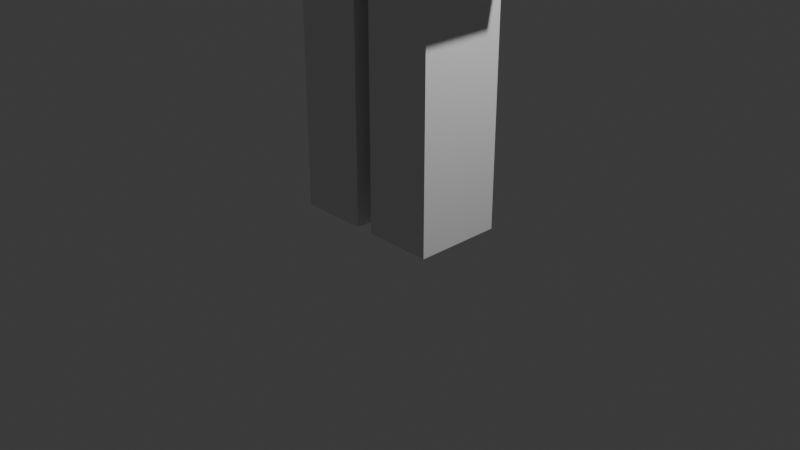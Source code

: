 # Source: Test_Model.blend  (saved by Blender 5.0.119; exported with 4.5.12 LTS)
import bpy
from mathutils import Matrix  # noqa: F401  (used for matrix-valued properties, if any)

bpy.ops.wm.read_factory_settings(use_empty=True)
scene = bpy.context.scene
scene.name = 'Scene'

# ---- collections
col_collection = bpy.data.collections.new('Collection'); scene.collection.children.link(col_collection)

# ---- materials (node trees are filled in below, after node groups)
mat_material = bpy.data.materials.new('Material')
mat_material.alpha_threshold = 0.0
mat_material.use_backface_culling_lightprobe_volume = False
mat_material.roughness = 0.5
mat_material.line_color = (0.0, 0.0, 0.0, 1.0)
mat_material_001 = bpy.data.materials.new('Material.001')
mat_material_001.alpha_threshold = 0.0
mat_material_001.use_backface_culling_lightprobe_volume = False
mat_material_001.roughness = 0.5
mat_material_001.line_color = (0.0, 0.0, 0.0, 1.0)
mat_material_002 = bpy.data.materials.new('Material.002')
mat_material_002.alpha_threshold = 0.0
mat_material_002.use_backface_culling_lightprobe_volume = False
mat_material_002.roughness = 0.5
mat_material_002.line_color = (0.0, 0.0, 0.0, 1.0)
mat_material_003 = bpy.data.materials.new('Material.003')
mat_material_003.alpha_threshold = 0.0
mat_material_003.use_backface_culling_lightprobe_volume = False
mat_material_003.roughness = 0.5
mat_material_003.line_color = (0.0, 0.0, 0.0, 1.0)
mat_material_004 = bpy.data.materials.new('Material.004')
mat_material_004.alpha_threshold = 0.0
mat_material_004.use_backface_culling_lightprobe_volume = False
mat_material_004.roughness = 0.5
mat_material_004.line_color = (0.0, 0.0, 0.0, 1.0)
mat_material_005 = bpy.data.materials.new('Material.005')
mat_material_005.alpha_threshold = 0.0
mat_material_005.use_backface_culling_lightprobe_volume = False
mat_material_005.roughness = 0.5
mat_material_005.line_color = (0.0, 0.0, 0.0, 1.0)

# ---- material node trees
mat_material.use_nodes = True; mat_material.node_tree.nodes.clear()
_N = mat_material.node_tree.nodes; _L = mat_material.node_tree.links
n0 = _N.new('ShaderNodeOutputMaterial'); n0.name = 'Material Output'; n0.location = (200, 100)
n1 = _N.new('ShaderNodeBsdfPrincipled'); n1.name = 'Principled BSDF'; n1.location = (-200, 100)
_L.new(n1.outputs[0], n0.inputs[0])
n0.is_active_output = True
mat_material_001.use_nodes = True; mat_material_001.node_tree.nodes.clear()
_N = mat_material_001.node_tree.nodes; _L = mat_material_001.node_tree.links
n0 = _N.new('ShaderNodeOutputMaterial'); n0.name = 'Material Output'; n0.location = (200, 100)
n1 = _N.new('ShaderNodeBsdfPrincipled'); n1.name = 'Principled BSDF'; n1.location = (-200, 100)
_L.new(n1.outputs[0], n0.inputs[0])
n0.is_active_output = True
mat_material_002.use_nodes = True; mat_material_002.node_tree.nodes.clear()
_N = mat_material_002.node_tree.nodes; _L = mat_material_002.node_tree.links
n0 = _N.new('ShaderNodeOutputMaterial'); n0.name = 'Material Output'; n0.location = (200, 100)
n1 = _N.new('ShaderNodeBsdfPrincipled'); n1.name = 'Principled BSDF'; n1.location = (-200, 100)
_L.new(n1.outputs[0], n0.inputs[0])
n0.is_active_output = True
mat_material_003.use_nodes = True; mat_material_003.node_tree.nodes.clear()
_N = mat_material_003.node_tree.nodes; _L = mat_material_003.node_tree.links
n0 = _N.new('ShaderNodeOutputMaterial'); n0.name = 'Material Output'; n0.location = (200, 100)
n1 = _N.new('ShaderNodeBsdfPrincipled'); n1.name = 'Principled BSDF'; n1.location = (-200, 100)
_L.new(n1.outputs[0], n0.inputs[0])
n0.is_active_output = True
mat_material_004.use_nodes = True; mat_material_004.node_tree.nodes.clear()
_N = mat_material_004.node_tree.nodes; _L = mat_material_004.node_tree.links
n0 = _N.new('ShaderNodeOutputMaterial'); n0.name = 'Material Output'; n0.location = (200, 100)
n1 = _N.new('ShaderNodeBsdfPrincipled'); n1.name = 'Principled BSDF'; n1.location = (-200, 100)
_L.new(n1.outputs[0], n0.inputs[0])
n0.is_active_output = True
mat_material_005.use_nodes = True; mat_material_005.node_tree.nodes.clear()
_N = mat_material_005.node_tree.nodes; _L = mat_material_005.node_tree.links
n0 = _N.new('ShaderNodeOutputMaterial'); n0.name = 'Material Output'; n0.location = (200, 100)
n1 = _N.new('ShaderNodeBsdfPrincipled'); n1.name = 'Principled BSDF'; n1.location = (-200, 100)
_L.new(n1.outputs[0], n0.inputs[0])
n0.is_active_output = True

# ---- world
world_world = bpy.data.worlds.new('World'); scene.world = world_world
world_world.use_nodes = True; world_world.node_tree.nodes.clear()
_N = world_world.node_tree.nodes; _L = world_world.node_tree.links
n0 = _N.new('ShaderNodeOutputWorld'); n0.name = 'World Output'; n0.location = (200, 100)
n1 = _N.new('ShaderNodeBackground'); n1.name = 'Background'; n1.location = (-200, 100)
n1.inputs[0].default_value = (0.05088, 0.05088, 0.05088, 1.0)
_L.new(n1.outputs[0], n0.inputs[0])
n0.is_active_output = True
world_world.color = (0.05088, 0.05088, 0.05088)
world_world.sun_shadow_jitter_overblur = 0.0

# ---- cameras
cam_camera = bpy.data.cameras.new('Camera')
cam_camera.clip_end = 100.0
cam_camera.ortho_scale = 7.314

# ---- lights
light_light = bpy.data.lights.new('Light', 'POINT')
light_light.energy = 1000.0
light_light.shadow_soft_size = 0.1

# ---- meshes
me_cube = bpy.data.meshes.new('Cube')
me_cube.from_pydata([(1.0, 1.0, 1.0), (1.0, 1.0, -1.0), (1.0, -1.0, 1.0), (1.0, -1.0, -1.0), (-1.0, 1.0, 1.0), (-1.0, 1.0, -1.0), (-1.0, -1.0, 1.0), (-1.0, -1.0, -1.0)], [], [(0, 4, 6, 2), (3, 2, 6, 7), (7, 6, 4, 5), (5, 1, 3, 7), (1, 0, 2, 3), (5, 4, 0, 1)])
_uv = me_cube.uv_layers.new(name='UVMap')
_uv.uv.foreach_set('vector', [0.625, 0.5, 0.875, 0.5, 0.875, 0.75, 0.625, 0.75, 0.375, 0.75, 0.625, 0.75, 0.625, 1.0, 0.375, 1.0, 0.375, 0.0, 0.625, 0.0, 0.625, 0.25, 0.375, 0.25, 0.125, 0.5, 0.375, 0.5, 0.375, 0.75, 0.125, 0.75, 0.375, 0.5, 0.625, 0.5, 0.625, 0.75, 0.375, 0.75, 0.375, 0.25, 0.625, 0.25, 0.625, 0.5, 0.375, 0.5])
me_cube.materials.append(mat_material)
me_cube.use_mirror_vertex_groups = False
me_cube.update()
me_cube_001 = bpy.data.meshes.new('Cube.001')
me_cube_001.from_pydata([(1.0, 1.0, 1.0), (1.0, 1.0, -1.0), (1.0, -1.0, 1.0), (1.0, -1.0, -1.0), (-1.0, 1.0, 1.0), (-1.0, 1.0, -1.0), (-1.0, -1.0, 1.0), (-1.0, -1.0, -1.0)], [], [(0, 4, 6, 2), (3, 2, 6, 7), (7, 6, 4, 5), (5, 1, 3, 7), (1, 0, 2, 3), (5, 4, 0, 1)])
_uv = me_cube_001.uv_layers.new(name='UVMap')
_uv.uv.foreach_set('vector', [0.625, 0.5, 0.875, 0.5, 0.875, 0.75, 0.625, 0.75, 0.375, 0.75, 0.625, 0.75, 0.625, 1.0, 0.375, 1.0, 0.375, 0.0, 0.625, 0.0, 0.625, 0.25, 0.375, 0.25, 0.125, 0.5, 0.375, 0.5, 0.375, 0.75, 0.125, 0.75, 0.375, 0.5, 0.625, 0.5, 0.625, 0.75, 0.375, 0.75, 0.375, 0.25, 0.625, 0.25, 0.625, 0.5, 0.375, 0.5])
me_cube_001.materials.append(mat_material_001)
me_cube_001.use_mirror_vertex_groups = False
me_cube_001.update()
me_cube_002 = bpy.data.meshes.new('Cube.002')
me_cube_002.from_pydata([(1.0, 1.0, 1.0), (1.0, 1.0, -1.0), (1.0, -1.0, 1.0), (1.0, -1.0, -1.0), (-1.0, 1.0, 1.0), (-1.0, 1.0, -1.0), (-1.0, -1.0, 1.0), (-1.0, -1.0, -1.0)], [], [(0, 4, 6, 2), (3, 2, 6, 7), (7, 6, 4, 5), (5, 1, 3, 7), (1, 0, 2, 3), (5, 4, 0, 1)])
_uv = me_cube_002.uv_layers.new(name='UVMap')
_uv.uv.foreach_set('vector', [0.625, 0.5, 0.875, 0.5, 0.875, 0.75, 0.625, 0.75, 0.375, 0.75, 0.625, 0.75, 0.625, 1.0, 0.375, 1.0, 0.375, 0.0, 0.625, 0.0, 0.625, 0.25, 0.375, 0.25, 0.125, 0.5, 0.375, 0.5, 0.375, 0.75, 0.125, 0.75, 0.375, 0.5, 0.625, 0.5, 0.625, 0.75, 0.375, 0.75, 0.375, 0.25, 0.625, 0.25, 0.625, 0.5, 0.375, 0.5])
me_cube_002.materials.append(mat_material_002)
me_cube_002.use_mirror_vertex_groups = False
me_cube_002.update()
me_cube_003 = bpy.data.meshes.new('Cube.003')
me_cube_003.from_pydata([(1.0, 1.0, 1.0), (1.0, 1.0, -1.0), (1.0, -1.0, 1.0), (1.0, -1.0, -1.0), (-1.0, 1.0, 1.0), (-1.0, 1.0, -1.0), (-1.0, -1.0, 1.0), (-1.0, -1.0, -1.0)], [], [(0, 4, 6, 2), (3, 2, 6, 7), (7, 6, 4, 5), (5, 1, 3, 7), (1, 0, 2, 3), (5, 4, 0, 1)])
_uv = me_cube_003.uv_layers.new(name='UVMap')
_uv.uv.foreach_set('vector', [0.625, 0.5, 0.875, 0.5, 0.875, 0.75, 0.625, 0.75, 0.375, 0.75, 0.625, 0.75, 0.625, 1.0, 0.375, 1.0, 0.375, 0.0, 0.625, 0.0, 0.625, 0.25, 0.375, 0.25, 0.125, 0.5, 0.375, 0.5, 0.375, 0.75, 0.125, 0.75, 0.375, 0.5, 0.625, 0.5, 0.625, 0.75, 0.375, 0.75, 0.375, 0.25, 0.625, 0.25, 0.625, 0.5, 0.375, 0.5])
me_cube_003.materials.append(mat_material_003)
me_cube_003.use_mirror_vertex_groups = False
me_cube_003.update()
me_cube_004 = bpy.data.meshes.new('Cube.004')
me_cube_004.from_pydata([(1.0, 1.0, 1.0), (1.0, 1.0, -1.0), (1.0, -1.0, 1.0), (1.0, -1.0, -1.0), (-1.0, 1.0, 1.0), (-1.0, 1.0, -1.0), (-1.0, -1.0, 1.0), (-1.0, -1.0, -1.0)], [], [(0, 4, 6, 2), (3, 2, 6, 7), (7, 6, 4, 5), (5, 1, 3, 7), (1, 0, 2, 3), (5, 4, 0, 1)])
_uv = me_cube_004.uv_layers.new(name='UVMap')
_uv.uv.foreach_set('vector', [0.625, 0.5, 0.875, 0.5, 0.875, 0.75, 0.625, 0.75, 0.375, 0.75, 0.625, 0.75, 0.625, 1.0, 0.375, 1.0, 0.375, 0.0, 0.625, 0.0, 0.625, 0.25, 0.375, 0.25, 0.125, 0.5, 0.375, 0.5, 0.375, 0.75, 0.125, 0.75, 0.375, 0.5, 0.625, 0.5, 0.625, 0.75, 0.375, 0.75, 0.375, 0.25, 0.625, 0.25, 0.625, 0.5, 0.375, 0.5])
me_cube_004.materials.append(mat_material_004)
me_cube_004.use_mirror_vertex_groups = False
me_cube_004.update()
me_cube_005 = bpy.data.meshes.new('Cube.005')
me_cube_005.from_pydata([(1.0, 1.0, 1.0), (1.0, 1.0, -1.0), (1.0, -1.0, 1.0), (1.0, -1.0, -1.0), (-1.0, 1.0, 1.0), (-1.0, 1.0, -1.0), (-1.0, -1.0, 1.0), (-1.0, -1.0, -1.0)], [], [(0, 4, 6, 2), (3, 2, 6, 7), (7, 6, 4, 5), (5, 1, 3, 7), (1, 0, 2, 3), (5, 4, 0, 1)])
_uv = me_cube_005.uv_layers.new(name='UVMap')
_uv.uv.foreach_set('vector', [0.625, 0.5, 0.875, 0.5, 0.875, 0.75, 0.625, 0.75, 0.375, 0.75, 0.625, 0.75, 0.625, 1.0, 0.375, 1.0, 0.375, 0.0, 0.625, 0.0, 0.625, 0.25, 0.375, 0.25, 0.125, 0.5, 0.375, 0.5, 0.375, 0.75, 0.125, 0.75, 0.375, 0.5, 0.625, 0.5, 0.625, 0.75, 0.375, 0.75, 0.375, 0.25, 0.625, 0.25, 0.625, 0.5, 0.375, 0.5])
me_cube_005.materials.append(mat_material_005)
me_cube_005.use_mirror_vertex_groups = False
me_cube_005.update()

# ---- objects
ob_cube = bpy.data.objects.new('Cube', me_cube)
ob_light = bpy.data.objects.new('Light', light_light)
ob_camera = bpy.data.objects.new('Camera', cam_camera)
ob_cube_001 = bpy.data.objects.new('Cube.001', me_cube_001)
ob_cube_002 = bpy.data.objects.new('Cube.002', me_cube_002)
ob_cube_003 = bpy.data.objects.new('Cube.003', me_cube_003)
ob_cube_004 = bpy.data.objects.new('Cube.004', me_cube_004)
ob_cube_005 = bpy.data.objects.new('Cube.005', me_cube_005)

# ---- transforms, parenting, visibility, modifiers, constraints
ob_cube.location = (0.0, 0.0, 6.905)
ob_cube.lock_rotations_4d = False
ob_cube.empty_display_type = 'ARROWS'
ob_cube.lineart.crease_threshold = 0.0
ob_light.location = (4.076, 1.005, 5.904)
ob_light.rotation_euler = (0.6503, 0.05522, 1.866)
ob_light.lock_rotations_4d = False
ob_light.empty_display_type = 'ARROWS'
ob_light.color = (0.0, 0.0, 0.0, 0.0)
ob_light.lineart.crease_threshold = 0.0
ob_camera.location = (7.359, -6.926, 4.958)
ob_camera.rotation_euler = (1.109, 0.0, 0.8149)
ob_camera.lock_rotations_4d = False
ob_camera.empty_display_type = 'ARROWS'
ob_camera.color = (0.0, 0.0, 0.0, 0.0)
ob_camera.display_type = 'WIRE'
ob_camera.lineart.crease_threshold = 0.0
ob_cube_001.location = (0.0, 0.0, 4.51)
ob_cube_001.scale = (0.8292, -0.4695, 1.487)
ob_cube_001.lock_rotations_4d = False
ob_cube_001.empty_display_type = 'ARROWS'
ob_cube_001.lineart.crease_threshold = 0.0
ob_cube_002.location = (-1.187, 0.0, 4.42)
ob_cube_002.scale = (0.3666, -0.4695, 1.487)
ob_cube_002.lock_rotations_4d = False
ob_cube_002.empty_display_type = 'ARROWS'
ob_cube_002.lineart.crease_threshold = 0.0
ob_cube_003.location = (1.2, 0.0, 4.42)
ob_cube_003.scale = (0.3666, -0.4695, 1.487)
ob_cube_003.lock_rotations_4d = False
ob_cube_003.empty_display_type = 'ARROWS'
ob_cube_003.lineart.crease_threshold = 0.0
ob_cube_004.location = (0.4645, 0.0, 1.517)
ob_cube_004.scale = (0.3666, -0.4695, 1.487)
ob_cube_004.lock_rotations_4d = False
ob_cube_004.empty_display_type = 'ARROWS'
ob_cube_004.lineart.crease_threshold = 0.0
ob_cube_005.location = (-0.4652, 0.0, 1.517)
ob_cube_005.scale = (0.3666, -0.4695, 1.487)
ob_cube_005.lock_rotations_4d = False
ob_cube_005.empty_display_type = 'ARROWS'
ob_cube_005.lineart.crease_threshold = 0.0

# ---- collection membership
col_collection.objects.link(ob_cube)
col_collection.objects.link(ob_light)
col_collection.objects.link(ob_camera)
col_collection.objects.link(ob_cube_001)
col_collection.objects.link(ob_cube_002)
col_collection.objects.link(ob_cube_003)
col_collection.objects.link(ob_cube_004)
col_collection.objects.link(ob_cube_005)

# ---- scene / render settings (as saved in the file)
scene.camera = ob_camera
scene.frame_start = 1; scene.frame_end = 250; scene.frame_set(1)
scene.render.engine = 'BLENDER_EEVEE_NEXT'
scene.render.bake_bias = 0.0
scene.render.bake_samples = 0
scene.cycles.sampling_pattern = 'TABULATED_SOBOL'
scene.eevee.use_volume_custom_range = False
bpy.context.view_layer.update()
